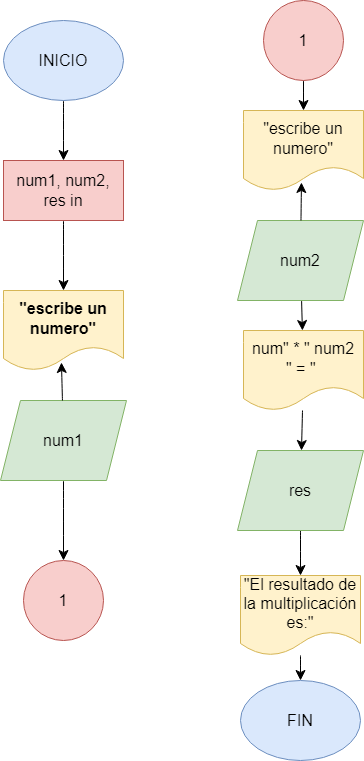

The diagram above was exported from draw.io. Its source (the exported page's mxGraphModel, read from the mxfile embedded in the PNG):
<mxGraphModel dx="2261" dy="840" grid="1" gridSize="10" guides="1" tooltips="1" connect="1" arrows="1" fold="1" page="1" pageScale="1" pageWidth="827" pageHeight="1169" math="0" shadow="0">
  <root>
    <mxCell id="0" />
    <mxCell id="1" parent="0" />
    <mxCell id="jb5qOzCTOFwyLriMGtDh-3" style="edgeStyle=none;curved=1;rounded=0;orthogonalLoop=1;jettySize=auto;html=1;fontSize=12;startSize=8;endSize=8;" parent="1" source="jb5qOzCTOFwyLriMGtDh-1" target="jb5qOzCTOFwyLriMGtDh-4" edge="1">
      <mxGeometry relative="1" as="geometry">
        <mxPoint x="414" y="310" as="targetPoint" />
      </mxGeometry>
    </mxCell>
    <mxCell id="jb5qOzCTOFwyLriMGtDh-1" value="&lt;font style=&quot;vertical-align: inherit;&quot;&gt;&lt;font style=&quot;vertical-align: inherit;&quot;&gt;INICIO&lt;/font&gt;&lt;/font&gt;" style="ellipse;whiteSpace=wrap;html=1;fontSize=16;fillColor=#dae8fc;strokeColor=#6c8ebf;" parent="1" vertex="1">
      <mxGeometry x="-40" y="30" width="120" height="80" as="geometry" />
    </mxCell>
    <mxCell id="jb5qOzCTOFwyLriMGtDh-2" value="&lt;font style=&quot;vertical-align: inherit;&quot;&gt;&lt;font style=&quot;vertical-align: inherit;&quot;&gt;FIN&lt;/font&gt;&lt;/font&gt;" style="ellipse;whiteSpace=wrap;html=1;fontSize=16;fillColor=#dae8fc;strokeColor=#6c8ebf;" parent="1" vertex="1">
      <mxGeometry x="197" y="690" width="120" height="80" as="geometry" />
    </mxCell>
    <mxCell id="jb5qOzCTOFwyLriMGtDh-5" style="edgeStyle=none;curved=1;rounded=0;orthogonalLoop=1;jettySize=auto;html=1;fontSize=12;startSize=8;endSize=8;" parent="1" source="jb5qOzCTOFwyLriMGtDh-4" target="jb5qOzCTOFwyLriMGtDh-6" edge="1">
      <mxGeometry relative="1" as="geometry">
        <mxPoint x="414" y="420" as="targetPoint" />
      </mxGeometry>
    </mxCell>
    <mxCell id="jb5qOzCTOFwyLriMGtDh-4" value="num1, num2, res in" style="rounded=0;whiteSpace=wrap;html=1;fontSize=16;fillColor=#f8cecc;strokeColor=#b85450;" parent="1" vertex="1">
      <mxGeometry x="-40" y="170" width="120" height="60" as="geometry" />
    </mxCell>
    <mxCell id="jb5qOzCTOFwyLriMGtDh-6" value="&quot;escribe un numero&quot;" style="shape=document;whiteSpace=wrap;html=1;boundedLbl=1;fontSize=16;fillColor=#fff2cc;strokeColor=#d6b656;fontStyle=1" parent="1" vertex="1">
      <mxGeometry x="-40" y="300" width="120" height="80" as="geometry" />
    </mxCell>
    <mxCell id="jb5qOzCTOFwyLriMGtDh-13" style="edgeStyle=none;curved=1;rounded=0;orthogonalLoop=1;jettySize=auto;html=1;fontSize=12;startSize=8;endSize=8;" parent="1" source="jb5qOzCTOFwyLriMGtDh-8" target="jb5qOzCTOFwyLriMGtDh-12" edge="1">
      <mxGeometry relative="1" as="geometry" />
    </mxCell>
    <mxCell id="jb5qOzCTOFwyLriMGtDh-8" value="num1" style="shape=parallelogram;perimeter=parallelogramPerimeter;whiteSpace=wrap;html=1;fixedSize=1;fontSize=16;fillColor=#d5e8d4;strokeColor=#82b366;" parent="1" vertex="1">
      <mxGeometry x="-43" y="410" width="126" height="80" as="geometry" />
    </mxCell>
    <mxCell id="jb5qOzCTOFwyLriMGtDh-10" style="edgeStyle=none;curved=1;rounded=0;orthogonalLoop=1;jettySize=auto;html=1;entryX=0.483;entryY=0.9;entryDx=0;entryDy=0;entryPerimeter=0;fontSize=12;startSize=8;endSize=8;" parent="1" source="jb5qOzCTOFwyLriMGtDh-8" target="jb5qOzCTOFwyLriMGtDh-6" edge="1">
      <mxGeometry relative="1" as="geometry" />
    </mxCell>
    <mxCell id="jb5qOzCTOFwyLriMGtDh-12" value="1" style="ellipse;whiteSpace=wrap;html=1;aspect=fixed;fontSize=16;fillColor=#f8cecc;strokeColor=#b85450;" parent="1" vertex="1">
      <mxGeometry x="-20" y="570" width="80" height="80" as="geometry" />
    </mxCell>
    <mxCell id="jb5qOzCTOFwyLriMGtDh-22" style="edgeStyle=none;curved=1;rounded=0;orthogonalLoop=1;jettySize=auto;html=1;fontSize=12;startSize=8;endSize=8;" parent="1" source="jb5qOzCTOFwyLriMGtDh-14" target="jb5qOzCTOFwyLriMGtDh-19" edge="1">
      <mxGeometry relative="1" as="geometry" />
    </mxCell>
    <mxCell id="jb5qOzCTOFwyLriMGtDh-14" value="1" style="ellipse;whiteSpace=wrap;html=1;aspect=fixed;fontSize=16;fillColor=#f8cecc;strokeColor=#b85450;" parent="1" vertex="1">
      <mxGeometry x="220" y="10" width="80" height="80" as="geometry" />
    </mxCell>
    <mxCell id="jb5qOzCTOFwyLriMGtDh-19" value="&quot;escribe un numero&quot;" style="shape=document;whiteSpace=wrap;html=1;boundedLbl=1;fontSize=16;fillColor=#fff2cc;strokeColor=#d6b656;" parent="1" vertex="1">
      <mxGeometry x="200" y="120" width="120" height="80" as="geometry" />
    </mxCell>
    <mxCell id="jb5qOzCTOFwyLriMGtDh-24" style="edgeStyle=none;curved=1;rounded=0;orthogonalLoop=1;jettySize=auto;html=1;fontSize=12;startSize=8;endSize=8;" parent="1" source="jb5qOzCTOFwyLriMGtDh-20" target="jb5qOzCTOFwyLriMGtDh-23" edge="1">
      <mxGeometry relative="1" as="geometry" />
    </mxCell>
    <mxCell id="jb5qOzCTOFwyLriMGtDh-20" value="num2" style="shape=parallelogram;perimeter=parallelogramPerimeter;whiteSpace=wrap;html=1;fixedSize=1;fontSize=16;fillColor=#d5e8d4;strokeColor=#82b366;" parent="1" vertex="1">
      <mxGeometry x="194" y="230" width="126" height="80" as="geometry" />
    </mxCell>
    <mxCell id="jb5qOzCTOFwyLriMGtDh-21" style="edgeStyle=none;curved=1;rounded=0;orthogonalLoop=1;jettySize=auto;html=1;entryX=0.483;entryY=0.9;entryDx=0;entryDy=0;entryPerimeter=0;fontSize=12;startSize=8;endSize=8;" parent="1" source="jb5qOzCTOFwyLriMGtDh-20" target="jb5qOzCTOFwyLriMGtDh-19" edge="1">
      <mxGeometry relative="1" as="geometry" />
    </mxCell>
    <mxCell id="jb5qOzCTOFwyLriMGtDh-29" style="edgeStyle=none;curved=1;rounded=0;orthogonalLoop=1;jettySize=auto;html=1;fontSize=12;startSize=8;endSize=8;" parent="1" source="jb5qOzCTOFwyLriMGtDh-23" target="jb5qOzCTOFwyLriMGtDh-28" edge="1">
      <mxGeometry relative="1" as="geometry" />
    </mxCell>
    <mxCell id="jb5qOzCTOFwyLriMGtDh-23" value="num&quot; * &quot; num2 &lt;br&gt;&quot; = &quot;&amp;nbsp;" style="shape=document;whiteSpace=wrap;html=1;boundedLbl=1;fontSize=16;fillColor=#fff2cc;strokeColor=#d6b656;" parent="1" vertex="1">
      <mxGeometry x="200" y="340" width="120" height="80" as="geometry" />
    </mxCell>
    <mxCell id="jb5qOzCTOFwyLriMGtDh-26" style="edgeStyle=none;curved=1;rounded=0;orthogonalLoop=1;jettySize=auto;html=1;fontSize=12;startSize=8;endSize=8;" parent="1" source="jb5qOzCTOFwyLriMGtDh-25" target="jb5qOzCTOFwyLriMGtDh-2" edge="1">
      <mxGeometry relative="1" as="geometry" />
    </mxCell>
    <mxCell id="jb5qOzCTOFwyLriMGtDh-25" value="&quot;El resultado de la multiplicación es:&quot;" style="shape=document;whiteSpace=wrap;html=1;boundedLbl=1;fontSize=16;fillColor=#fff2cc;strokeColor=#d6b656;" parent="1" vertex="1">
      <mxGeometry x="197" y="585" width="120" height="80" as="geometry" />
    </mxCell>
    <mxCell id="jb5qOzCTOFwyLriMGtDh-30" style="edgeStyle=none;curved=1;rounded=0;orthogonalLoop=1;jettySize=auto;html=1;entryX=0.5;entryY=0;entryDx=0;entryDy=0;fontSize=12;startSize=8;endSize=8;" parent="1" source="jb5qOzCTOFwyLriMGtDh-28" target="jb5qOzCTOFwyLriMGtDh-25" edge="1">
      <mxGeometry relative="1" as="geometry" />
    </mxCell>
    <mxCell id="jb5qOzCTOFwyLriMGtDh-28" value="res" style="shape=parallelogram;perimeter=parallelogramPerimeter;whiteSpace=wrap;html=1;fixedSize=1;fontSize=16;fillColor=#d5e8d4;strokeColor=#82b366;" parent="1" vertex="1">
      <mxGeometry x="194" y="460" width="126" height="80" as="geometry" />
    </mxCell>
  </root>
</mxGraphModel>